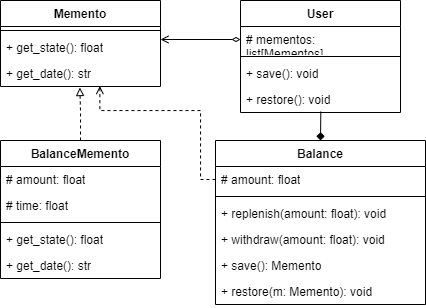

The diagram above was exported from draw.io. Its source (the exported page's mxGraphModel, read from the mxfile embedded in the PNG):
<mxGraphModel dx="1101" dy="601" grid="1" gridSize="10" guides="1" tooltips="1" connect="1" arrows="1" fold="1" page="1" pageScale="1" pageWidth="827" pageHeight="1169" math="0" shadow="0">
  <root>
    <mxCell id="0" />
    <mxCell id="1" parent="0" />
    <mxCell id="VVtu1vkVElZE2dL2iidH-1" value="User" style="swimlane;fontStyle=1;align=center;verticalAlign=top;childLayout=stackLayout;horizontal=1;startSize=26;horizontalStack=0;resizeParent=1;resizeParentMax=0;resizeLast=0;collapsible=1;marginBottom=0;whiteSpace=wrap;html=1;" vertex="1" parent="1">
      <mxGeometry x="440" y="120" width="160" height="112" as="geometry" />
    </mxCell>
    <mxCell id="VVtu1vkVElZE2dL2iidH-2" value="# mementos: list[Mementos]" style="text;strokeColor=none;fillColor=none;align=left;verticalAlign=top;spacingLeft=4;spacingRight=4;overflow=hidden;rotatable=0;points=[[0,0.5],[1,0.5]];portConstraint=eastwest;whiteSpace=wrap;html=1;" vertex="1" parent="VVtu1vkVElZE2dL2iidH-1">
      <mxGeometry y="26" width="160" height="26" as="geometry" />
    </mxCell>
    <mxCell id="VVtu1vkVElZE2dL2iidH-3" value="" style="line;strokeWidth=1;fillColor=none;align=left;verticalAlign=middle;spacingTop=-1;spacingLeft=3;spacingRight=3;rotatable=0;labelPosition=right;points=[];portConstraint=eastwest;strokeColor=inherit;" vertex="1" parent="VVtu1vkVElZE2dL2iidH-1">
      <mxGeometry y="52" width="160" height="8" as="geometry" />
    </mxCell>
    <mxCell id="VVtu1vkVElZE2dL2iidH-5" value="+ save(): void" style="text;strokeColor=none;fillColor=none;align=left;verticalAlign=top;spacingLeft=4;spacingRight=4;overflow=hidden;rotatable=0;points=[[0,0.5],[1,0.5]];portConstraint=eastwest;whiteSpace=wrap;html=1;" vertex="1" parent="VVtu1vkVElZE2dL2iidH-1">
      <mxGeometry y="60" width="160" height="26" as="geometry" />
    </mxCell>
    <mxCell id="VVtu1vkVElZE2dL2iidH-4" value="+ restore(): void" style="text;strokeColor=none;fillColor=none;align=left;verticalAlign=top;spacingLeft=4;spacingRight=4;overflow=hidden;rotatable=0;points=[[0,0.5],[1,0.5]];portConstraint=eastwest;whiteSpace=wrap;html=1;" vertex="1" parent="VVtu1vkVElZE2dL2iidH-1">
      <mxGeometry y="86" width="160" height="26" as="geometry" />
    </mxCell>
    <mxCell id="VVtu1vkVElZE2dL2iidH-6" value="Memento" style="swimlane;fontStyle=1;align=center;verticalAlign=top;childLayout=stackLayout;horizontal=1;startSize=26;horizontalStack=0;resizeParent=1;resizeParentMax=0;resizeLast=0;collapsible=1;marginBottom=0;whiteSpace=wrap;html=1;" vertex="1" parent="1">
      <mxGeometry x="200" y="120" width="160" height="86" as="geometry" />
    </mxCell>
    <mxCell id="VVtu1vkVElZE2dL2iidH-8" value="" style="line;strokeWidth=1;fillColor=none;align=left;verticalAlign=middle;spacingTop=-1;spacingLeft=3;spacingRight=3;rotatable=0;labelPosition=right;points=[];portConstraint=eastwest;strokeColor=inherit;" vertex="1" parent="VVtu1vkVElZE2dL2iidH-6">
      <mxGeometry y="26" width="160" height="8" as="geometry" />
    </mxCell>
    <mxCell id="VVtu1vkVElZE2dL2iidH-22" value="+ get_state(): float" style="text;strokeColor=none;fillColor=none;align=left;verticalAlign=top;spacingLeft=4;spacingRight=4;overflow=hidden;rotatable=0;points=[[0,0.5],[1,0.5]];portConstraint=eastwest;whiteSpace=wrap;html=1;" vertex="1" parent="VVtu1vkVElZE2dL2iidH-6">
      <mxGeometry y="34" width="160" height="26" as="geometry" />
    </mxCell>
    <mxCell id="VVtu1vkVElZE2dL2iidH-9" value="+ get_date(): str" style="text;strokeColor=none;fillColor=none;align=left;verticalAlign=top;spacingLeft=4;spacingRight=4;overflow=hidden;rotatable=0;points=[[0,0.5],[1,0.5]];portConstraint=eastwest;whiteSpace=wrap;html=1;" vertex="1" parent="VVtu1vkVElZE2dL2iidH-6">
      <mxGeometry y="60" width="160" height="26" as="geometry" />
    </mxCell>
    <mxCell id="VVtu1vkVElZE2dL2iidH-10" style="edgeStyle=orthogonalEdgeStyle;rounded=0;orthogonalLoop=1;jettySize=auto;html=1;exitX=0;exitY=0.5;exitDx=0;exitDy=0;entryX=1;entryY=0.5;entryDx=0;entryDy=0;endArrow=open;endFill=0;startArrow=diamondThin;startFill=0;" edge="1" parent="1" source="VVtu1vkVElZE2dL2iidH-2">
      <mxGeometry relative="1" as="geometry">
        <mxPoint x="360" y="159" as="targetPoint" />
      </mxGeometry>
    </mxCell>
    <mxCell id="VVtu1vkVElZE2dL2iidH-11" value="Balance" style="swimlane;fontStyle=1;align=center;verticalAlign=top;childLayout=stackLayout;horizontal=1;startSize=26;horizontalStack=0;resizeParent=1;resizeParentMax=0;resizeLast=0;collapsible=1;marginBottom=0;whiteSpace=wrap;html=1;" vertex="1" parent="1">
      <mxGeometry x="415" y="260" width="210" height="164" as="geometry" />
    </mxCell>
    <mxCell id="VVtu1vkVElZE2dL2iidH-12" value="# amount: float" style="text;strokeColor=none;fillColor=none;align=left;verticalAlign=top;spacingLeft=4;spacingRight=4;overflow=hidden;rotatable=0;points=[[0,0.5],[1,0.5]];portConstraint=eastwest;whiteSpace=wrap;html=1;" vertex="1" parent="VVtu1vkVElZE2dL2iidH-11">
      <mxGeometry y="26" width="210" height="26" as="geometry" />
    </mxCell>
    <mxCell id="VVtu1vkVElZE2dL2iidH-13" value="" style="line;strokeWidth=1;fillColor=none;align=left;verticalAlign=middle;spacingTop=-1;spacingLeft=3;spacingRight=3;rotatable=0;labelPosition=right;points=[];portConstraint=eastwest;strokeColor=inherit;" vertex="1" parent="VVtu1vkVElZE2dL2iidH-11">
      <mxGeometry y="52" width="210" height="8" as="geometry" />
    </mxCell>
    <mxCell id="VVtu1vkVElZE2dL2iidH-15" value="+ replenish(amount: float): void" style="text;strokeColor=none;fillColor=none;align=left;verticalAlign=top;spacingLeft=4;spacingRight=4;overflow=hidden;rotatable=0;points=[[0,0.5],[1,0.5]];portConstraint=eastwest;whiteSpace=wrap;html=1;" vertex="1" parent="VVtu1vkVElZE2dL2iidH-11">
      <mxGeometry y="60" width="210" height="26" as="geometry" />
    </mxCell>
    <mxCell id="VVtu1vkVElZE2dL2iidH-14" value="+ withdraw(amount: float): void" style="text;strokeColor=none;fillColor=none;align=left;verticalAlign=top;spacingLeft=4;spacingRight=4;overflow=hidden;rotatable=0;points=[[0,0.5],[1,0.5]];portConstraint=eastwest;whiteSpace=wrap;html=1;" vertex="1" parent="VVtu1vkVElZE2dL2iidH-11">
      <mxGeometry y="86" width="210" height="26" as="geometry" />
    </mxCell>
    <mxCell id="VVtu1vkVElZE2dL2iidH-16" value="+ save(): Memento" style="text;strokeColor=none;fillColor=none;align=left;verticalAlign=top;spacingLeft=4;spacingRight=4;overflow=hidden;rotatable=0;points=[[0,0.5],[1,0.5]];portConstraint=eastwest;whiteSpace=wrap;html=1;" vertex="1" parent="VVtu1vkVElZE2dL2iidH-11">
      <mxGeometry y="112" width="210" height="26" as="geometry" />
    </mxCell>
    <mxCell id="VVtu1vkVElZE2dL2iidH-17" value="+ restore(m: Memento): void" style="text;strokeColor=none;fillColor=none;align=left;verticalAlign=top;spacingLeft=4;spacingRight=4;overflow=hidden;rotatable=0;points=[[0,0.5],[1,0.5]];portConstraint=eastwest;whiteSpace=wrap;html=1;" vertex="1" parent="VVtu1vkVElZE2dL2iidH-11">
      <mxGeometry y="138" width="210" height="26" as="geometry" />
    </mxCell>
    <mxCell id="VVtu1vkVElZE2dL2iidH-18" value="BalanceMemento" style="swimlane;fontStyle=1;align=center;verticalAlign=top;childLayout=stackLayout;horizontal=1;startSize=26;horizontalStack=0;resizeParent=1;resizeParentMax=0;resizeLast=0;collapsible=1;marginBottom=0;whiteSpace=wrap;html=1;" vertex="1" parent="1">
      <mxGeometry x="200" y="260" width="160" height="138" as="geometry" />
    </mxCell>
    <mxCell id="VVtu1vkVElZE2dL2iidH-24" value="# amount: float" style="text;strokeColor=none;fillColor=none;align=left;verticalAlign=top;spacingLeft=4;spacingRight=4;overflow=hidden;rotatable=0;points=[[0,0.5],[1,0.5]];portConstraint=eastwest;whiteSpace=wrap;html=1;" vertex="1" parent="VVtu1vkVElZE2dL2iidH-18">
      <mxGeometry y="26" width="160" height="26" as="geometry" />
    </mxCell>
    <mxCell id="VVtu1vkVElZE2dL2iidH-25" value="# time: float" style="text;strokeColor=none;fillColor=none;align=left;verticalAlign=top;spacingLeft=4;spacingRight=4;overflow=hidden;rotatable=0;points=[[0,0.5],[1,0.5]];portConstraint=eastwest;whiteSpace=wrap;html=1;" vertex="1" parent="VVtu1vkVElZE2dL2iidH-18">
      <mxGeometry y="52" width="160" height="26" as="geometry" />
    </mxCell>
    <mxCell id="VVtu1vkVElZE2dL2iidH-20" value="" style="line;strokeWidth=1;fillColor=none;align=left;verticalAlign=middle;spacingTop=-1;spacingLeft=3;spacingRight=3;rotatable=0;labelPosition=right;points=[];portConstraint=eastwest;strokeColor=inherit;" vertex="1" parent="VVtu1vkVElZE2dL2iidH-18">
      <mxGeometry y="78" width="160" height="8" as="geometry" />
    </mxCell>
    <mxCell id="VVtu1vkVElZE2dL2iidH-23" value="+ get_state(): float" style="text;strokeColor=none;fillColor=none;align=left;verticalAlign=top;spacingLeft=4;spacingRight=4;overflow=hidden;rotatable=0;points=[[0,0.5],[1,0.5]];portConstraint=eastwest;whiteSpace=wrap;html=1;" vertex="1" parent="VVtu1vkVElZE2dL2iidH-18">
      <mxGeometry y="86" width="160" height="26" as="geometry" />
    </mxCell>
    <mxCell id="VVtu1vkVElZE2dL2iidH-21" value="+ get_date(): str" style="text;strokeColor=none;fillColor=none;align=left;verticalAlign=top;spacingLeft=4;spacingRight=4;overflow=hidden;rotatable=0;points=[[0,0.5],[1,0.5]];portConstraint=eastwest;whiteSpace=wrap;html=1;" vertex="1" parent="VVtu1vkVElZE2dL2iidH-18">
      <mxGeometry y="112" width="160" height="26" as="geometry" />
    </mxCell>
    <mxCell id="VVtu1vkVElZE2dL2iidH-26" style="edgeStyle=orthogonalEdgeStyle;rounded=0;orthogonalLoop=1;jettySize=auto;html=1;exitX=0.5;exitY=0;exitDx=0;exitDy=0;entryX=0.496;entryY=1.04;entryDx=0;entryDy=0;entryPerimeter=0;dashed=1;endArrow=block;endFill=0;" edge="1" parent="1" source="VVtu1vkVElZE2dL2iidH-18" target="VVtu1vkVElZE2dL2iidH-9">
      <mxGeometry relative="1" as="geometry" />
    </mxCell>
    <mxCell id="VVtu1vkVElZE2dL2iidH-27" style="edgeStyle=orthogonalEdgeStyle;rounded=0;orthogonalLoop=1;jettySize=auto;html=1;exitX=0;exitY=0.5;exitDx=0;exitDy=0;entryX=0.621;entryY=0.983;entryDx=0;entryDy=0;entryPerimeter=0;dashed=1;endArrow=open;endFill=0;" edge="1" parent="1" source="VVtu1vkVElZE2dL2iidH-12" target="VVtu1vkVElZE2dL2iidH-9">
      <mxGeometry relative="1" as="geometry">
        <Array as="points">
          <mxPoint x="400" y="299" />
          <mxPoint x="400" y="230" />
          <mxPoint x="299" y="230" />
        </Array>
      </mxGeometry>
    </mxCell>
    <mxCell id="VVtu1vkVElZE2dL2iidH-28" style="edgeStyle=orthogonalEdgeStyle;rounded=0;orthogonalLoop=1;jettySize=auto;html=1;exitX=0.5;exitY=0;exitDx=0;exitDy=0;entryX=0.502;entryY=0.964;entryDx=0;entryDy=0;entryPerimeter=0;endArrow=none;endFill=0;startArrow=diamond;startFill=1;" edge="1" parent="1" source="VVtu1vkVElZE2dL2iidH-11" target="VVtu1vkVElZE2dL2iidH-4">
      <mxGeometry relative="1" as="geometry" />
    </mxCell>
  </root>
</mxGraphModel>